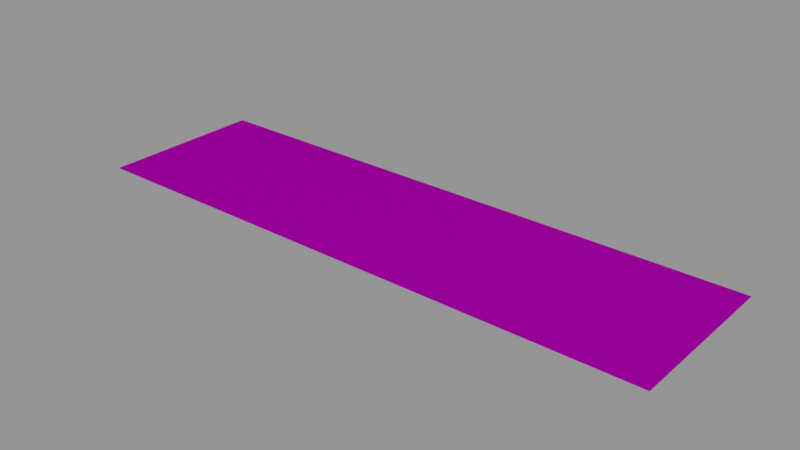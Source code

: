 # Source: info01_52.blend  (saved by Blender 2.79.0; exported with 4.5.12 LTS)
import bpy
from mathutils import Matrix  # noqa: F401  (used for matrix-valued properties, if any)

bpy.ops.wm.read_factory_settings(use_empty=True)
scene = bpy.context.scene
scene.name = 'Scene'

# ---- collections
col_collection_1 = bpy.data.collections.new('Collection 1'); scene.collection.children.link(col_collection_1)

# ---- images (referenced by path relative to the original .blend; pixels are not part of the script)
import os
ASSET_DIR = os.environ.get("B2B_ASSET_DIR", "")  # directory of the original .blend (textures are referenced by path, not embedded)
HERE = os.path.dirname(os.path.abspath(__file__))  # packed textures are extracted next to this script under _unpacked/

def load_image(name, relpath, width, height, colorspace="sRGB"):
    """Load a texture the original file referenced (path relative to the .blend, or extracted next to this script)."""
    p = next((c for c in (os.path.join(HERE, relpath), os.path.join(ASSET_DIR, relpath)) if relpath and os.path.exists(c)), "")
    if p:
        img = bpy.data.images.load(p, check_existing=True)
        img.name = name
    else:  # same state as the original file: an image datablock whose file is absent (Cycles renders it pink)
        img = bpy.data.images.new(name, width, height)
        img.source = "FILE"
        img.filepath = "//" + (relpath or name)
    img.colorspace_settings.name = colorspace
    return img
img_info01_52_warning_anetenna_below_png = load_image('info01_52_warning_anetenna_below.png', 'textures/info01_52_warning_anetenna_below.png', 1024, 1024, 'Linear Rec.709')

# ---- materials (node trees are filled in below, after node groups)
mat_info01_52 = bpy.data.materials.new('info01_52')
mat_info01_52.alpha_threshold = 0.0
mat_info01_52.roughness = 0.5

# ---- node groups
ng_decal_info_group = bpy.data.node_groups.new('Decal Info Group', 'ShaderNodeTree')
_s = ng_decal_info_group.interface.new_socket(name='Shader', in_out='OUTPUT', socket_type='NodeSocketShader')
_s = ng_decal_info_group.interface.new_socket(name='Material Color', in_out='INPUT', socket_type='NodeSocketColor')
_s.default_value = (0.5793, 0.5793, 0.5793, 1.0)
_s = ng_decal_info_group.interface.new_socket(name='Material Roughness', in_out='INPUT', socket_type='NodeSocketFloat')
_s.subtype = 'FACTOR'
_s.default_value = 0.2
_s.min_value = 0.0
_s.max_value = 1.0
_s = ng_decal_info_group.interface.new_socket(name='Invert', in_out='INPUT', socket_type='NodeSocketFloat')
_s.subtype = 'FACTOR'
_s.default_value = 1.0
_s.min_value = 0.0
_s.max_value = 1.0
_s = ng_decal_info_group.interface.new_socket(name='Alpha', in_out='INPUT', socket_type='NodeSocketColor')
_N = ng_decal_info_group.nodes; _L = ng_decal_info_group.links
n0 = _N.new('ShaderNodeBsdfTransparent'); n0.name = 'Transparent BSDF'; n0.location = (247, -354)
n1 = _N.new('ShaderNodeMixShader'); n1.name = 'Mix Shader'; n1.location = (498, -152)
n2 = _N.new('NodeGroupOutput'); n2.name = 'Group Output'; n2.location = (857, -88)
n3 = _N.new('ShaderNodeInvert'); n3.name = 'Invert'; n3.location = (-262, -267)
n4 = _N.new('ShaderNodeBsdfAnisotropic'); n4.name = 'Glossy BSDF'; n4.location = (290, 32)
n4.distribution = 'GGX'
n5 = _N.new('NodeGroupInput'); n5.name = 'Group Input'; n5.location = (-775, -19)
n6 = _N.new('ShaderNodeInvert'); n6.name = 'Invert.001'; n6.location = (-305, 58)
n7 = _N.new('ShaderNodeMath'); n7.name = 'Math'; n7.location = (0, 0)
n7.operation = 'POWER'
_L.new(n4.outputs[0], n1.inputs[1])
_L.new(n0.outputs[0], n1.inputs[2])
_L.new(n1.outputs[0], n2.inputs[0])
_L.new(n3.outputs[0], n1.inputs[0])
_L.new(n5.outputs[3], n3.inputs[1])
_L.new(n5.outputs[0], n6.inputs[1])
_L.new(n6.outputs[0], n4.inputs[0])
_L.new(n5.outputs[2], n6.inputs[0])
_L.new(n5.outputs[1], n7.inputs[0])
_L.new(n7.outputs[0], n4.inputs[1])
n2.is_active_output = True

# ---- material node trees
mat_info01_52.use_nodes = True; mat_info01_52.node_tree.nodes.clear()
_N = mat_info01_52.node_tree.nodes; _L = mat_info01_52.node_tree.links
n0 = _N.new('ShaderNodeOutputMaterial'); n0.name = 'Material Output'; n0.location = (188, 348)
n1 = _N.new('ShaderNodeGroup'); n1.name = 'Group'; n1.location = (-192, 385)
n1.width = 227
n1.node_tree = ng_decal_info_group
n1.inputs[1].default_value = 0.1
n1.inputs[2].default_value = 0.0
n2 = _N.new('ShaderNodeTexImage'); n2.name = 'Image Texture'; n2.location = (-662, 324)
n2.width = 295
n2.image = img_info01_52_warning_anetenna_below_png
_L.new(n1.outputs[0], n0.inputs[0])
_L.new(n2.outputs[1], n1.inputs[3])
_L.new(n2.outputs[0], n1.inputs[0])
n0.is_active_output = True

# ---- meshes
me_cube_001 = bpy.data.meshes.new('Cube.001')
me_cube_001.from_pydata([(-0.256, -0.0725, 0.0), (-0.256, 0.0725, 0.0), (0.256, -0.0725, 0.0), (0.256, 0.0725, 0.0)], [], [(3, 1, 0, 2)])
_uv = me_cube_001.uv_layers.new(name='UVMap')
_uv.uv.foreach_set('vector', [1.0, 1.0, 0.0, 1.0, 5.96e-08, 0.0, 1.0, 0.0])
me_cube_001.materials.append(mat_info01_52)
me_cube_001.use_remesh_preserve_volume = False
me_cube_001.use_remesh_preserve_attributes = False
me_cube_001.use_mirror_vertex_groups = False
me_cube_001.auto_texspace = False
me_cube_001.update()

# ---- objects
ob_info01_52 = bpy.data.objects.new('info01_52', me_cube_001)

# ---- transforms, parenting, visibility, modifiers, constraints
ob_info01_52.location = (0.0, 0.0, 0.0)
ob_info01_52.visible_shadow = False
ob_info01_52.show_wire = True
ob_info01_52.show_all_edges = True
ob_info01_52.lineart.crease_threshold = 0.0
_m = ob_info01_52.modifiers.new('Displace', 'DISPLACE')
_m.mid_level = 0.9999

# ---- collection membership
col_collection_1.objects.link(ob_info01_52)

# ---- scene / render settings (as saved in the file)
scene.frame_start = 0; scene.frame_end = 250; scene.frame_set(0)
scene.render.engine = 'CYCLES'
scene.render.dither_intensity = 0.0
scene.render.film_transparent = True
scene.cycles.use_denoising = False
scene.cycles.samples = 64
scene.cycles.sampling_pattern = 'TABULATED_SOBOL'
scene.cycles.light_sampling_threshold = 0.0
scene.cycles.use_adaptive_sampling = False
scene.cycles.use_light_tree = False
scene.cycles.blur_glossy = 0.0
scene.cycles.sample_clamp_indirect = 0.0
scene.view_settings.view_transform = 'Standard'
bpy.context.view_layer.update()

# ---- added for rendering (the .blend has no active camera and no usable light): camera, sun + grey world if the file has none
cam_auto = bpy.data.cameras.new('AutoCamera')
cam_auto.lens = 50.0
cam_auto.sensor_width = 36.0
cam_auto.clip_end = 1000.0
ob_auto_camera = bpy.data.objects.new('AutoCamera', cam_auto)
scene.collection.objects.link(ob_auto_camera)
ob_auto_camera.location = (0.492346, -0.590815, 0.393976)
ob_auto_camera.rotation_euler = (1.09748, -7.21219e-08, 0.694738)
scene.camera = ob_auto_camera
light_auto_sun = bpy.data.lights.new('AutoSun', 'SUN')
light_auto_sun.energy = 3.0
light_auto_sun.angle = 0.0523599
ob_auto_sun = bpy.data.objects.new('AutoSun', light_auto_sun)
scene.collection.objects.link(ob_auto_sun)
ob_auto_sun.rotation_euler = (0.872665, 0.174533, 0.523599)
if scene.world is None:
    world_auto = bpy.data.worlds.new('AutoWorld')
    world_auto.color = (0.3, 0.3, 0.3)
    scene.world = world_auto
bpy.context.view_layer.update()
